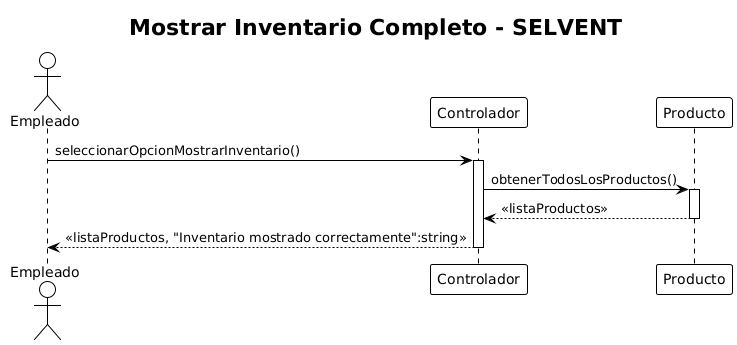

The diagram above was rendered by PlantUML. Its source (embedded in the PNG):
@startuml
!theme plain
title Mostrar Inventario Completo - SELVENT

actor Empleado
participant Controlador
participant Producto

'===========================================================
' INICIO DEL PROCESO
'===========================================================

Empleado -> Controlador : seleccionarOpcionMostrarInventario()
activate Controlador

'===========================================================
' OBTENER LISTA DE PRODUCTOS
'===========================================================

Controlador -> Producto : obtenerTodosLosProductos()
activate Producto
Producto --> Controlador : <<listaProductos>>
deactivate Producto

'===========================================================
' MOSTRAR INVENTARIO AL USUARIO
'===========================================================

Controlador --> Empleado : <<listaProductos, "Inventario mostrado correctamente":string>>

deactivate Controlador
@enduml